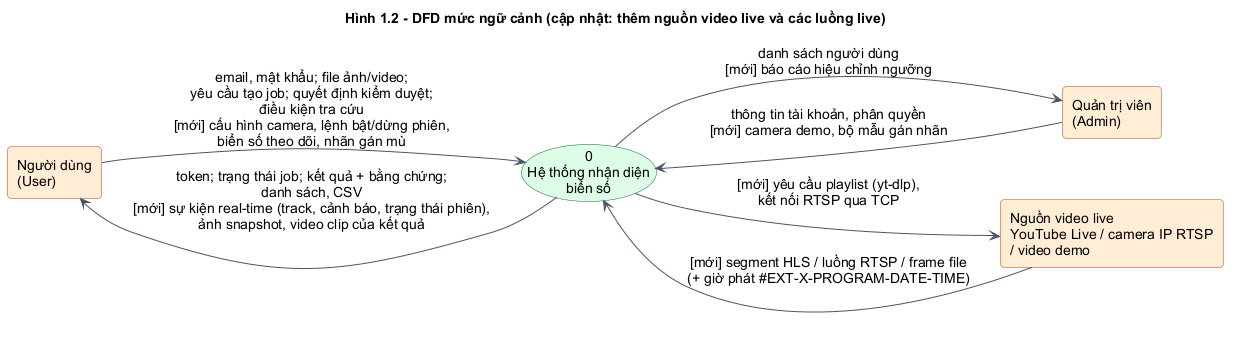

The diagram above was rendered by PlantUML. Its source (embedded in the PNG):
@startuml
!include _dfd.iuml
left to right direction
title Hình 1.2 - DFD mức ngữ cảnh (cập nhật: thêm nguồn video live và các luồng live)
rectangle "Người dùng\n(User)" <<ext>> as U
rectangle "Quản trị viên\n(Admin)" <<ext>> as A
rectangle "Nguồn video live\nYouTube Live / camera IP RTSP\n/ video demo" <<ext>> as S
usecase "0\nHệ thống nhận diện\nbiển số" <<proc>> as P
U --> P : email, mật khẩu; file ảnh/video;\nyêu cầu tạo job; quyết định kiểm duyệt;\nđiều kiện tra cứu\n[mới] cấu hình camera, lệnh bật/dừng phiên,\nbiển số theo dõi, nhãn gán mù
P --> U : token; trạng thái job; kết quả + bằng chứng;\ndanh sách, CSV\n[mới] sự kiện real-time (track, cảnh báo, trạng thái phiên),\nảnh snapshot, video clip của kết quả
A --> P : thông tin tài khoản, phân quyền\n[mới] camera demo, bộ mẫu gán nhãn
P --> A : danh sách người dùng\n[mới] báo cáo hiệu chỉnh ngưỡng
S --> P : [mới] segment HLS / luồng RTSP / frame file\n(+ giờ phát #EXT-X-PROGRAM-DATE-TIME)
P --> S : [mới] yêu cầu playlist (yt-dlp),\nkết nối RTSP qua TCP
@enduml